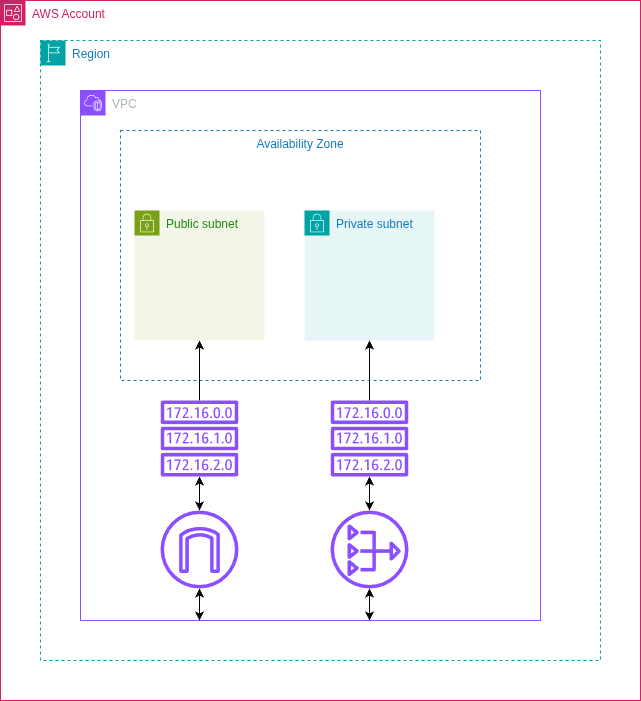

The diagram above was exported from draw.io. Its source (the exported page's mxGraphModel, read from the mxfile embedded in the PNG):
<mxGraphModel dx="1414" dy="876" grid="1" gridSize="10" guides="1" tooltips="1" connect="1" arrows="1" fold="1" page="1" pageScale="1" pageWidth="850" pageHeight="1100" math="0" shadow="0">
  <root>
    <mxCell id="0" />
    <mxCell id="1" parent="0" />
    <mxCell id="cbY-Vzt-ZZkAVjHhwLcd-1" parent="1" style="points=[[0,0],[0.25,0],[0.5,0],[0.75,0],[1,0],[1,0.25],[1,0.5],[1,0.75],[1,1],[0.75,1],[0.5,1],[0.25,1],[0,1],[0,0.75],[0,0.5],[0,0.25]];outlineConnect=0;gradientColor=none;html=1;whiteSpace=wrap;fontSize=12;fontStyle=0;container=1;pointerEvents=0;collapsible=0;recursiveResize=0;shape=mxgraph.aws4.group;grIcon=mxgraph.aws4.group_account;strokeColor=#CD2264;fillColor=none;verticalAlign=top;align=left;spacingLeft=30;fontColor=#CD2264;dashed=0;" value="AWS Account" vertex="1">
      <mxGeometry height="700" width="640" x="30" y="30" as="geometry" />
    </mxCell>
    <mxCell id="cbY-Vzt-ZZkAVjHhwLcd-2" parent="cbY-Vzt-ZZkAVjHhwLcd-1" style="points=[[0,0],[0.25,0],[0.5,0],[0.75,0],[1,0],[1,0.25],[1,0.5],[1,0.75],[1,1],[0.75,1],[0.5,1],[0.25,1],[0,1],[0,0.75],[0,0.5],[0,0.25]];outlineConnect=0;gradientColor=none;html=1;whiteSpace=wrap;fontSize=12;fontStyle=0;container=0;pointerEvents=0;collapsible=0;recursiveResize=0;shape=mxgraph.aws4.group;grIcon=mxgraph.aws4.group_region;strokeColor=#00A4A6;fillColor=none;verticalAlign=top;align=left;spacingLeft=30;fontColor=#147EBA;dashed=1;" value="Region" vertex="1">
      <mxGeometry height="620" width="560" x="40" y="40" as="geometry" />
    </mxCell>
    <mxCell id="cbY-Vzt-ZZkAVjHhwLcd-3" parent="cbY-Vzt-ZZkAVjHhwLcd-1" style="points=[[0,0],[0.25,0],[0.5,0],[0.75,0],[1,0],[1,0.25],[1,0.5],[1,0.75],[1,1],[0.75,1],[0.5,1],[0.25,1],[0,1],[0,0.75],[0,0.5],[0,0.25]];outlineConnect=0;gradientColor=none;html=1;whiteSpace=wrap;fontSize=12;fontStyle=0;container=0;pointerEvents=0;collapsible=0;recursiveResize=0;shape=mxgraph.aws4.group;grIcon=mxgraph.aws4.group_vpc2;strokeColor=#8C4FFF;fillColor=none;verticalAlign=top;align=left;spacingLeft=30;fontColor=#AAB7B8;dashed=0;" value="VPC" vertex="1">
      <mxGeometry height="530" width="460" x="80" y="90" as="geometry" />
    </mxCell>
    <mxCell id="NWjTXZe10BcqHjabg-uD-1" parent="cbY-Vzt-ZZkAVjHhwLcd-1" style="fillColor=none;strokeColor=#147EBA;dashed=1;verticalAlign=top;fontStyle=0;fontColor=#147EBA;whiteSpace=wrap;html=1;" value="Availability Zone" vertex="1">
      <mxGeometry height="250" width="360" x="120" y="130" as="geometry" />
    </mxCell>
    <mxCell id="8RlMvb35KbMLq7UN4WjQ-1" edge="1" parent="cbY-Vzt-ZZkAVjHhwLcd-1" source="NWjTXZe10BcqHjabg-uD-1" style="edgeStyle=orthogonalEdgeStyle;rounded=0;orthogonalLoop=1;jettySize=auto;html=1;innerLoopWaypoints=1;exitX=0.5;exitY=1;exitDx=0;exitDy=0;" target="NWjTXZe10BcqHjabg-uD-1">
      <mxGeometry relative="1" as="geometry" />
    </mxCell>
    <mxCell id="FShb_CEcIHLkG7pzgrqE-11" edge="1" parent="cbY-Vzt-ZZkAVjHhwLcd-1" source="FShb_CEcIHLkG7pzgrqE-1" style="edgeStyle=orthogonalEdgeStyle;rounded=0;orthogonalLoop=1;jettySize=auto;html=1;startArrow=classic;startFill=1;" target="FShb_CEcIHLkG7pzgrqE-2">
      <mxGeometry relative="1" as="geometry" />
    </mxCell>
    <mxCell id="sXF4jh-2Euz1xuiqqFOZ-5" edge="1" parent="cbY-Vzt-ZZkAVjHhwLcd-1" source="FShb_CEcIHLkG7pzgrqE-1" style="edgeStyle=orthogonalEdgeStyle;rounded=0;orthogonalLoop=1;jettySize=auto;html=1;" target="FShb_CEcIHLkG7pzgrqE-15">
      <mxGeometry relative="1" as="geometry" />
    </mxCell>
    <mxCell id="FShb_CEcIHLkG7pzgrqE-1" parent="cbY-Vzt-ZZkAVjHhwLcd-1" style="sketch=0;outlineConnect=0;fontColor=#232F3E;gradientColor=none;fillColor=#8C4FFF;strokeColor=none;dashed=0;verticalLabelPosition=bottom;verticalAlign=top;align=center;html=1;fontSize=12;fontStyle=0;aspect=fixed;pointerEvents=1;shape=mxgraph.aws4.route_table;" value="" vertex="1">
      <mxGeometry height="76" width="78" x="160" y="400" as="geometry" />
    </mxCell>
    <mxCell id="FShb_CEcIHLkG7pzgrqE-10" edge="1" parent="cbY-Vzt-ZZkAVjHhwLcd-1" source="FShb_CEcIHLkG7pzgrqE-2" style="edgeStyle=orthogonalEdgeStyle;rounded=0;orthogonalLoop=1;jettySize=auto;html=1;startArrow=classic;startFill=1;" target="cbY-Vzt-ZZkAVjHhwLcd-3">
      <mxGeometry relative="1" as="geometry">
        <Array as="points">
          <mxPoint x="450" y="520" />
          <mxPoint x="450" y="520" />
        </Array>
      </mxGeometry>
    </mxCell>
    <mxCell id="FShb_CEcIHLkG7pzgrqE-2" parent="cbY-Vzt-ZZkAVjHhwLcd-1" style="sketch=0;outlineConnect=0;fontColor=#232F3E;gradientColor=none;fillColor=#8C4FFF;strokeColor=none;dashed=0;verticalLabelPosition=bottom;verticalAlign=top;align=center;html=1;fontSize=12;fontStyle=0;aspect=fixed;pointerEvents=1;shape=mxgraph.aws4.internet_gateway;" value="" vertex="1">
      <mxGeometry height="78" width="78" x="160" y="510" as="geometry" />
    </mxCell>
    <mxCell id="sXF4jh-2Euz1xuiqqFOZ-9" edge="1" parent="cbY-Vzt-ZZkAVjHhwLcd-1" source="sXF4jh-2Euz1xuiqqFOZ-2" style="edgeStyle=orthogonalEdgeStyle;rounded=0;orthogonalLoop=1;jettySize=auto;html=1;startArrow=classic;startFill=1;" target="sXF4jh-2Euz1xuiqqFOZ-3">
      <mxGeometry relative="1" as="geometry" />
    </mxCell>
    <mxCell id="sXF4jh-2Euz1xuiqqFOZ-12" edge="1" parent="cbY-Vzt-ZZkAVjHhwLcd-1" source="sXF4jh-2Euz1xuiqqFOZ-2" style="edgeStyle=orthogonalEdgeStyle;rounded=0;orthogonalLoop=1;jettySize=auto;html=1;startArrow=classic;startFill=1;" target="cbY-Vzt-ZZkAVjHhwLcd-3">
      <mxGeometry relative="1" as="geometry">
        <Array as="points">
          <mxPoint x="370" y="570" />
          <mxPoint x="370" y="570" />
        </Array>
      </mxGeometry>
    </mxCell>
    <mxCell id="sXF4jh-2Euz1xuiqqFOZ-2" parent="cbY-Vzt-ZZkAVjHhwLcd-1" style="sketch=0;outlineConnect=0;fontColor=#232F3E;gradientColor=none;fillColor=#8C4FFF;strokeColor=none;dashed=0;verticalLabelPosition=bottom;verticalAlign=top;align=center;html=1;fontSize=12;fontStyle=0;aspect=fixed;pointerEvents=1;shape=mxgraph.aws4.nat_gateway;" value="" vertex="1">
      <mxGeometry height="78" width="78" x="330" y="510" as="geometry" />
    </mxCell>
    <mxCell id="sXF4jh-2Euz1xuiqqFOZ-11" edge="1" parent="cbY-Vzt-ZZkAVjHhwLcd-1" source="sXF4jh-2Euz1xuiqqFOZ-3" style="edgeStyle=orthogonalEdgeStyle;rounded=0;orthogonalLoop=1;jettySize=auto;html=1;" target="FShb_CEcIHLkG7pzgrqE-16">
      <mxGeometry relative="1" as="geometry">
        <Array as="points">
          <mxPoint x="369" y="360" />
          <mxPoint x="369" y="360" />
        </Array>
      </mxGeometry>
    </mxCell>
    <mxCell id="sXF4jh-2Euz1xuiqqFOZ-3" parent="cbY-Vzt-ZZkAVjHhwLcd-1" style="sketch=0;outlineConnect=0;fontColor=#232F3E;gradientColor=none;fillColor=#8C4FFF;strokeColor=none;dashed=0;verticalLabelPosition=bottom;verticalAlign=top;align=center;html=1;fontSize=12;fontStyle=0;aspect=fixed;pointerEvents=1;shape=mxgraph.aws4.route_table;" value="" vertex="1">
      <mxGeometry height="76" width="78" x="330" y="400" as="geometry" />
    </mxCell>
    <mxCell id="FShb_CEcIHLkG7pzgrqE-15" parent="cbY-Vzt-ZZkAVjHhwLcd-1" style="points=[[0,0],[0.25,0],[0.5,0],[0.75,0],[1,0],[1,0.25],[1,0.5],[1,0.75],[1,1],[0.75,1],[0.5,1],[0.25,1],[0,1],[0,0.75],[0,0.5],[0,0.25]];outlineConnect=0;gradientColor=none;html=1;whiteSpace=wrap;fontSize=12;fontStyle=0;container=1;pointerEvents=0;collapsible=0;recursiveResize=0;shape=mxgraph.aws4.group;grIcon=mxgraph.aws4.group_security_group;grStroke=0;strokeColor=#7AA116;fillColor=#F2F6E8;verticalAlign=top;align=left;spacingLeft=30;fontColor=#248814;dashed=0;" value="Public subnet" vertex="1">
      <mxGeometry height="130" width="130" x="134" y="210" as="geometry" />
    </mxCell>
    <mxCell id="FShb_CEcIHLkG7pzgrqE-16" parent="cbY-Vzt-ZZkAVjHhwLcd-1" style="points=[[0,0],[0.25,0],[0.5,0],[0.75,0],[1,0],[1,0.25],[1,0.5],[1,0.75],[1,1],[0.75,1],[0.5,1],[0.25,1],[0,1],[0,0.75],[0,0.5],[0,0.25]];outlineConnect=0;gradientColor=none;html=1;whiteSpace=wrap;fontSize=12;fontStyle=0;container=1;pointerEvents=0;collapsible=0;recursiveResize=0;shape=mxgraph.aws4.group;grIcon=mxgraph.aws4.group_security_group;grStroke=0;strokeColor=#00A4A6;fillColor=#E6F6F7;verticalAlign=top;align=left;spacingLeft=30;fontColor=#147EBA;dashed=0;" value="Private subnet" vertex="1">
      <mxGeometry height="130" width="130" x="304" y="210" as="geometry" />
    </mxCell>
  </root>
</mxGraphModel>